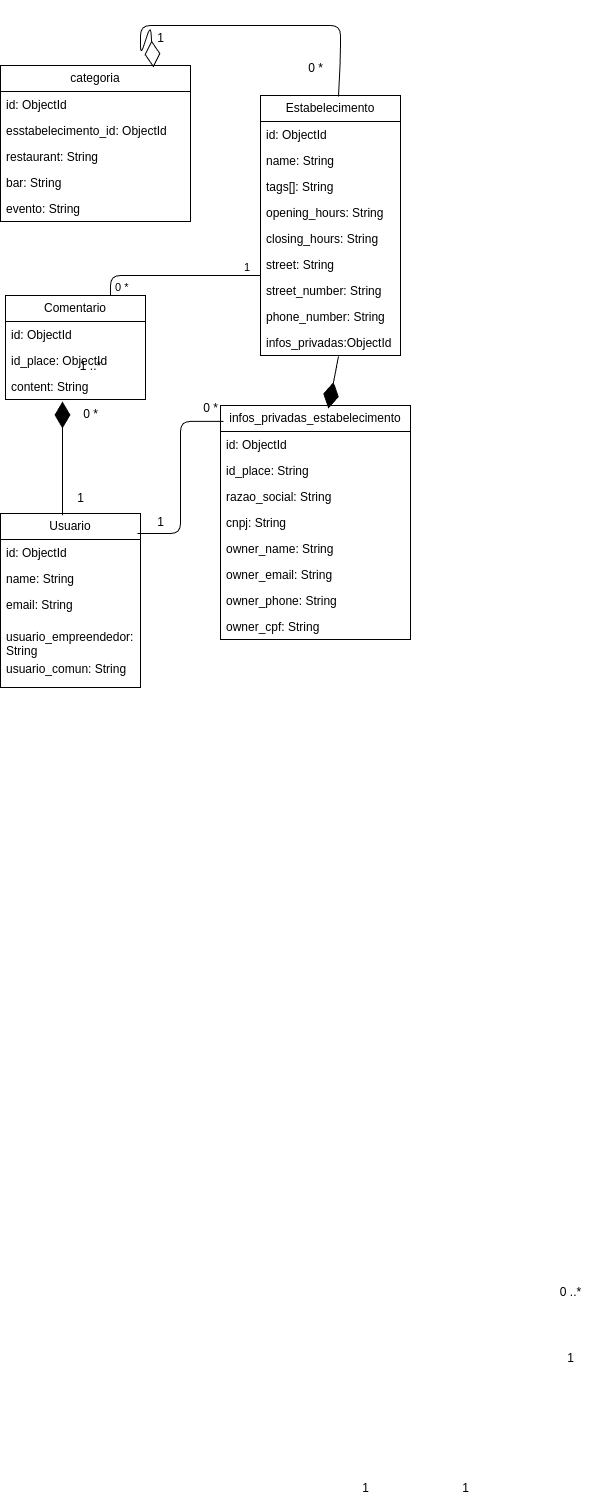

The diagram above was exported from draw.io. Its source (the exported page's mxGraphModel, read from the mxfile embedded in the PNG):
<mxGraphModel dx="463" dy="1717" grid="1" gridSize="10" guides="1" tooltips="1" connect="1" arrows="1" fold="1" page="1" pageScale="1" pageWidth="827" pageHeight="1169" math="0" shadow="0">
  <root>
    <mxCell id="0" />
    <mxCell id="1" parent="0" />
    <mxCell id="UIF_2yrYhcPKLbZVe5Me-1" value="Usuario" style="swimlane;fontStyle=0;childLayout=stackLayout;horizontal=1;startSize=26;fillColor=none;horizontalStack=0;resizeParent=1;resizeParentMax=0;resizeLast=0;collapsible=1;marginBottom=0;whiteSpace=wrap;html=1;" parent="1" vertex="1">
      <mxGeometry x="130" y="-610" width="140" height="174" as="geometry">
        <mxRectangle x="60" y="500" width="80" height="30" as="alternateBounds" />
      </mxGeometry>
    </mxCell>
    <mxCell id="UIF_2yrYhcPKLbZVe5Me-2" value="id: ObjectId" style="text;strokeColor=none;fillColor=none;align=left;verticalAlign=top;spacingLeft=4;spacingRight=4;overflow=hidden;rotatable=0;points=[[0,0.5],[1,0.5]];portConstraint=eastwest;whiteSpace=wrap;html=1;" parent="UIF_2yrYhcPKLbZVe5Me-1" vertex="1">
      <mxGeometry y="26" width="140" height="26" as="geometry" />
    </mxCell>
    <mxCell id="UIF_2yrYhcPKLbZVe5Me-3" value="name: String" style="text;strokeColor=none;fillColor=none;align=left;verticalAlign=top;spacingLeft=4;spacingRight=4;overflow=hidden;rotatable=0;points=[[0,0.5],[1,0.5]];portConstraint=eastwest;whiteSpace=wrap;html=1;" parent="UIF_2yrYhcPKLbZVe5Me-1" vertex="1">
      <mxGeometry y="52" width="140" height="26" as="geometry" />
    </mxCell>
    <mxCell id="UIF_2yrYhcPKLbZVe5Me-4" value="email: String" style="text;strokeColor=none;fillColor=none;align=left;verticalAlign=top;spacingLeft=4;spacingRight=4;overflow=hidden;rotatable=0;points=[[0,0.5],[1,0.5]];portConstraint=eastwest;whiteSpace=wrap;html=1;" parent="UIF_2yrYhcPKLbZVe5Me-1" vertex="1">
      <mxGeometry y="78" width="140" height="32" as="geometry" />
    </mxCell>
    <mxCell id="31" value="usuario_empreendedor: String" style="text;strokeColor=none;fillColor=none;align=left;verticalAlign=top;spacingLeft=4;spacingRight=4;overflow=hidden;rotatable=0;points=[[0,0.5],[1,0.5]];portConstraint=eastwest;whiteSpace=wrap;html=1;" vertex="1" parent="UIF_2yrYhcPKLbZVe5Me-1">
      <mxGeometry y="110" width="140" height="32" as="geometry" />
    </mxCell>
    <mxCell id="32" value="usuario_comun: String" style="text;strokeColor=none;fillColor=none;align=left;verticalAlign=top;spacingLeft=4;spacingRight=4;overflow=hidden;rotatable=0;points=[[0,0.5],[1,0.5]];portConstraint=eastwest;whiteSpace=wrap;html=1;" vertex="1" parent="UIF_2yrYhcPKLbZVe5Me-1">
      <mxGeometry y="142" width="140" height="32" as="geometry" />
    </mxCell>
    <mxCell id="UIF_2yrYhcPKLbZVe5Me-19" value="infos_privadas_estabelecimento" style="swimlane;fontStyle=0;childLayout=stackLayout;horizontal=1;startSize=26;fillColor=none;horizontalStack=0;resizeParent=1;resizeParentMax=0;resizeLast=0;collapsible=1;marginBottom=0;whiteSpace=wrap;html=1;" parent="1" vertex="1">
      <mxGeometry x="350" y="-718" width="190" height="234" as="geometry" />
    </mxCell>
    <mxCell id="UIF_2yrYhcPKLbZVe5Me-20" value="id: ObjectId" style="text;strokeColor=none;fillColor=none;align=left;verticalAlign=top;spacingLeft=4;spacingRight=4;overflow=hidden;rotatable=0;points=[[0,0.5],[1,0.5]];portConstraint=eastwest;whiteSpace=wrap;html=1;" parent="UIF_2yrYhcPKLbZVe5Me-19" vertex="1">
      <mxGeometry y="26" width="190" height="26" as="geometry" />
    </mxCell>
    <mxCell id="UIF_2yrYhcPKLbZVe5Me-21" value="id_place: String" style="text;strokeColor=none;fillColor=none;align=left;verticalAlign=top;spacingLeft=4;spacingRight=4;overflow=hidden;rotatable=0;points=[[0,0.5],[1,0.5]];portConstraint=eastwest;whiteSpace=wrap;html=1;" parent="UIF_2yrYhcPKLbZVe5Me-19" vertex="1">
      <mxGeometry y="52" width="190" height="26" as="geometry" />
    </mxCell>
    <mxCell id="UIF_2yrYhcPKLbZVe5Me-28" value="razao_social: String" style="text;strokeColor=none;fillColor=none;align=left;verticalAlign=top;spacingLeft=4;spacingRight=4;overflow=hidden;rotatable=0;points=[[0,0.5],[1,0.5]];portConstraint=eastwest;whiteSpace=wrap;html=1;" parent="UIF_2yrYhcPKLbZVe5Me-19" vertex="1">
      <mxGeometry y="78" width="190" height="26" as="geometry" />
    </mxCell>
    <mxCell id="UIF_2yrYhcPKLbZVe5Me-29" value="cnpj: String" style="text;strokeColor=none;fillColor=none;align=left;verticalAlign=top;spacingLeft=4;spacingRight=4;overflow=hidden;rotatable=0;points=[[0,0.5],[1,0.5]];portConstraint=eastwest;whiteSpace=wrap;html=1;" parent="UIF_2yrYhcPKLbZVe5Me-19" vertex="1">
      <mxGeometry y="104" width="190" height="26" as="geometry" />
    </mxCell>
    <mxCell id="UIF_2yrYhcPKLbZVe5Me-22" value="owner_name: String" style="text;strokeColor=none;fillColor=none;align=left;verticalAlign=top;spacingLeft=4;spacingRight=4;overflow=hidden;rotatable=0;points=[[0,0.5],[1,0.5]];portConstraint=eastwest;whiteSpace=wrap;html=1;" parent="UIF_2yrYhcPKLbZVe5Me-19" vertex="1">
      <mxGeometry y="130" width="190" height="26" as="geometry" />
    </mxCell>
    <mxCell id="UIF_2yrYhcPKLbZVe5Me-25" value="owner_email: String" style="text;strokeColor=none;fillColor=none;align=left;verticalAlign=top;spacingLeft=4;spacingRight=4;overflow=hidden;rotatable=0;points=[[0,0.5],[1,0.5]];portConstraint=eastwest;whiteSpace=wrap;html=1;" parent="UIF_2yrYhcPKLbZVe5Me-19" vertex="1">
      <mxGeometry y="156" width="190" height="26" as="geometry" />
    </mxCell>
    <mxCell id="UIF_2yrYhcPKLbZVe5Me-26" value="owner_phone: String" style="text;strokeColor=none;fillColor=none;align=left;verticalAlign=top;spacingLeft=4;spacingRight=4;overflow=hidden;rotatable=0;points=[[0,0.5],[1,0.5]];portConstraint=eastwest;whiteSpace=wrap;html=1;" parent="UIF_2yrYhcPKLbZVe5Me-19" vertex="1">
      <mxGeometry y="182" width="190" height="26" as="geometry" />
    </mxCell>
    <mxCell id="UIF_2yrYhcPKLbZVe5Me-27" value="owner_cpf: String" style="text;strokeColor=none;fillColor=none;align=left;verticalAlign=top;spacingLeft=4;spacingRight=4;overflow=hidden;rotatable=0;points=[[0,0.5],[1,0.5]];portConstraint=eastwest;whiteSpace=wrap;html=1;" parent="UIF_2yrYhcPKLbZVe5Me-19" vertex="1">
      <mxGeometry y="208" width="190" height="26" as="geometry" />
    </mxCell>
    <mxCell id="UIF_2yrYhcPKLbZVe5Me-48" value="Comentario" style="swimlane;fontStyle=0;childLayout=stackLayout;horizontal=1;startSize=26;fillColor=none;horizontalStack=0;resizeParent=1;resizeParentMax=0;resizeLast=0;collapsible=1;marginBottom=0;whiteSpace=wrap;html=1;" parent="1" vertex="1">
      <mxGeometry x="135" y="-828" width="140" height="104" as="geometry" />
    </mxCell>
    <mxCell id="UIF_2yrYhcPKLbZVe5Me-49" value="id: ObjectId" style="text;strokeColor=none;fillColor=none;align=left;verticalAlign=top;spacingLeft=4;spacingRight=4;overflow=hidden;rotatable=0;points=[[0,0.5],[1,0.5]];portConstraint=eastwest;whiteSpace=wrap;html=1;" parent="UIF_2yrYhcPKLbZVe5Me-48" vertex="1">
      <mxGeometry y="26" width="140" height="26" as="geometry" />
    </mxCell>
    <mxCell id="UIF_2yrYhcPKLbZVe5Me-50" value="id_place: ObjectId" style="text;strokeColor=none;fillColor=none;align=left;verticalAlign=top;spacingLeft=4;spacingRight=4;overflow=hidden;rotatable=0;points=[[0,0.5],[1,0.5]];portConstraint=eastwest;whiteSpace=wrap;html=1;" parent="UIF_2yrYhcPKLbZVe5Me-48" vertex="1">
      <mxGeometry y="52" width="140" height="26" as="geometry" />
    </mxCell>
    <mxCell id="UIF_2yrYhcPKLbZVe5Me-51" value="content: String" style="text;strokeColor=none;fillColor=none;align=left;verticalAlign=top;spacingLeft=4;spacingRight=4;overflow=hidden;rotatable=0;points=[[0,0.5],[1,0.5]];portConstraint=eastwest;whiteSpace=wrap;html=1;" parent="UIF_2yrYhcPKLbZVe5Me-48" vertex="1">
      <mxGeometry y="78" width="140" height="26" as="geometry" />
    </mxCell>
    <mxCell id="UIF_2yrYhcPKLbZVe5Me-52" value="Estabelecimento" style="swimlane;fontStyle=0;childLayout=stackLayout;horizontal=1;startSize=26;fillColor=none;horizontalStack=0;resizeParent=1;resizeParentMax=0;resizeLast=0;collapsible=1;marginBottom=0;whiteSpace=wrap;html=1;" parent="1" vertex="1">
      <mxGeometry x="390" y="-1028" width="140" height="260" as="geometry" />
    </mxCell>
    <mxCell id="UIF_2yrYhcPKLbZVe5Me-54" value="id: ObjectId" style="text;strokeColor=none;fillColor=none;align=left;verticalAlign=top;spacingLeft=4;spacingRight=4;overflow=hidden;rotatable=0;points=[[0,0.5],[1,0.5]];portConstraint=eastwest;whiteSpace=wrap;html=1;" parent="UIF_2yrYhcPKLbZVe5Me-52" vertex="1">
      <mxGeometry y="26" width="140" height="26" as="geometry" />
    </mxCell>
    <mxCell id="UIF_2yrYhcPKLbZVe5Me-9" value="name: String" style="text;strokeColor=none;fillColor=none;align=left;verticalAlign=top;spacingLeft=4;spacingRight=4;overflow=hidden;rotatable=0;points=[[0,0.5],[1,0.5]];portConstraint=eastwest;whiteSpace=wrap;html=1;" parent="UIF_2yrYhcPKLbZVe5Me-52" vertex="1">
      <mxGeometry y="52" width="140" height="26" as="geometry" />
    </mxCell>
    <mxCell id="UIF_2yrYhcPKLbZVe5Me-10" value="&lt;div&gt;tags[]: String&lt;/div&gt;&lt;div&gt;&amp;nbsp;&lt;/div&gt;" style="text;strokeColor=none;fillColor=none;align=left;verticalAlign=top;spacingLeft=4;spacingRight=4;overflow=hidden;rotatable=0;points=[[0,0.5],[1,0.5]];portConstraint=eastwest;whiteSpace=wrap;html=1;" parent="UIF_2yrYhcPKLbZVe5Me-52" vertex="1">
      <mxGeometry y="78" width="140" height="26" as="geometry" />
    </mxCell>
    <mxCell id="UIF_2yrYhcPKLbZVe5Me-11" value="opening_hours: String" style="text;strokeColor=none;fillColor=none;align=left;verticalAlign=top;spacingLeft=4;spacingRight=4;overflow=hidden;rotatable=0;points=[[0,0.5],[1,0.5]];portConstraint=eastwest;whiteSpace=wrap;html=1;" parent="UIF_2yrYhcPKLbZVe5Me-52" vertex="1">
      <mxGeometry y="104" width="140" height="26" as="geometry" />
    </mxCell>
    <mxCell id="UIF_2yrYhcPKLbZVe5Me-12" value="closing_hours: String&lt;div&gt;&lt;br&gt;&lt;/div&gt;" style="text;strokeColor=none;fillColor=none;align=left;verticalAlign=top;spacingLeft=4;spacingRight=4;overflow=hidden;rotatable=0;points=[[0,0.5],[1,0.5]];portConstraint=eastwest;whiteSpace=wrap;html=1;" parent="UIF_2yrYhcPKLbZVe5Me-52" vertex="1">
      <mxGeometry y="130" width="140" height="26" as="geometry" />
    </mxCell>
    <mxCell id="UIF_2yrYhcPKLbZVe5Me-13" value="street: String" style="text;strokeColor=none;fillColor=none;align=left;verticalAlign=top;spacingLeft=4;spacingRight=4;overflow=hidden;rotatable=0;points=[[0,0.5],[1,0.5]];portConstraint=eastwest;whiteSpace=wrap;html=1;" parent="UIF_2yrYhcPKLbZVe5Me-52" vertex="1">
      <mxGeometry y="156" width="140" height="26" as="geometry" />
    </mxCell>
    <mxCell id="UIF_2yrYhcPKLbZVe5Me-14" value="street_number: String" style="text;strokeColor=none;fillColor=none;align=left;verticalAlign=top;spacingLeft=4;spacingRight=4;overflow=hidden;rotatable=0;points=[[0,0.5],[1,0.5]];portConstraint=eastwest;whiteSpace=wrap;html=1;" parent="UIF_2yrYhcPKLbZVe5Me-52" vertex="1">
      <mxGeometry y="182" width="140" height="26" as="geometry" />
    </mxCell>
    <mxCell id="UIF_2yrYhcPKLbZVe5Me-16" value="phone_number: String" style="text;strokeColor=none;fillColor=none;align=left;verticalAlign=top;spacingLeft=4;spacingRight=4;overflow=hidden;rotatable=0;points=[[0,0.5],[1,0.5]];portConstraint=eastwest;whiteSpace=wrap;html=1;" parent="UIF_2yrYhcPKLbZVe5Me-52" vertex="1">
      <mxGeometry y="208" width="140" height="26" as="geometry" />
    </mxCell>
    <mxCell id="UIF_2yrYhcPKLbZVe5Me-74" value="infos_privadas:ObjectId" style="text;strokeColor=none;fillColor=none;align=left;verticalAlign=top;spacingLeft=4;spacingRight=4;overflow=hidden;rotatable=0;points=[[0,0.5],[1,0.5]];portConstraint=eastwest;whiteSpace=wrap;html=1;" parent="UIF_2yrYhcPKLbZVe5Me-52" vertex="1">
      <mxGeometry y="234" width="140" height="26" as="geometry" />
    </mxCell>
    <mxCell id="UIF_2yrYhcPKLbZVe5Me-61" value="1" style="text;html=1;align=center;verticalAlign=middle;resizable=0;points=[];autosize=1;strokeColor=none;fillColor=none;" parent="1" vertex="1">
      <mxGeometry x="480" y="350" width="30" height="30" as="geometry" />
    </mxCell>
    <mxCell id="UIF_2yrYhcPKLbZVe5Me-62" value="1" style="text;html=1;align=center;verticalAlign=middle;resizable=0;points=[];autosize=1;strokeColor=none;fillColor=none;" parent="1" vertex="1">
      <mxGeometry x="580" y="350" width="30" height="30" as="geometry" />
    </mxCell>
    <mxCell id="UIF_2yrYhcPKLbZVe5Me-65" value="0 ..*" style="text;html=1;align=center;verticalAlign=middle;resizable=0;points=[];autosize=1;strokeColor=none;fillColor=none;" parent="1" vertex="1">
      <mxGeometry x="680" y="154" width="40" height="30" as="geometry" />
    </mxCell>
    <mxCell id="UIF_2yrYhcPKLbZVe5Me-66" value="1" style="text;html=1;align=center;verticalAlign=middle;resizable=0;points=[];autosize=1;strokeColor=none;fillColor=none;" parent="1" vertex="1">
      <mxGeometry x="685" y="220" width="30" height="30" as="geometry" />
    </mxCell>
    <mxCell id="UIF_2yrYhcPKLbZVe5Me-77" value="1 ..*" style="text;html=1;align=center;verticalAlign=middle;resizable=0;points=[];autosize=1;strokeColor=none;fillColor=none;" parent="1" vertex="1">
      <mxGeometry x="200" y="-772" width="40" height="30" as="geometry" />
    </mxCell>
    <mxCell id="2" value="categoria" style="swimlane;fontStyle=0;childLayout=stackLayout;horizontal=1;startSize=26;fillColor=none;horizontalStack=0;resizeParent=1;resizeParentMax=0;resizeLast=0;collapsible=1;marginBottom=0;whiteSpace=wrap;html=1;" parent="1" vertex="1">
      <mxGeometry x="130" y="-1058" width="190" height="156" as="geometry" />
    </mxCell>
    <mxCell id="3" value="id: ObjectId" style="text;strokeColor=none;fillColor=none;align=left;verticalAlign=top;spacingLeft=4;spacingRight=4;overflow=hidden;rotatable=0;points=[[0,0.5],[1,0.5]];portConstraint=eastwest;whiteSpace=wrap;html=1;" parent="2" vertex="1">
      <mxGeometry y="26" width="190" height="26" as="geometry" />
    </mxCell>
    <mxCell id="4" value="esstabelecimento_id: ObjectId" style="text;strokeColor=none;fillColor=none;align=left;verticalAlign=top;spacingLeft=4;spacingRight=4;overflow=hidden;rotatable=0;points=[[0,0.5],[1,0.5]];portConstraint=eastwest;whiteSpace=wrap;html=1;" parent="2" vertex="1">
      <mxGeometry y="52" width="190" height="26" as="geometry" />
    </mxCell>
    <mxCell id="5" value="restaurant: String" style="text;strokeColor=none;fillColor=none;align=left;verticalAlign=top;spacingLeft=4;spacingRight=4;overflow=hidden;rotatable=0;points=[[0,0.5],[1,0.5]];portConstraint=eastwest;whiteSpace=wrap;html=1;" parent="2" vertex="1">
      <mxGeometry y="78" width="190" height="26" as="geometry" />
    </mxCell>
    <mxCell id="6" value="bar: String" style="text;strokeColor=none;fillColor=none;align=left;verticalAlign=top;spacingLeft=4;spacingRight=4;overflow=hidden;rotatable=0;points=[[0,0.5],[1,0.5]];portConstraint=eastwest;whiteSpace=wrap;html=1;" parent="2" vertex="1">
      <mxGeometry y="104" width="190" height="26" as="geometry" />
    </mxCell>
    <mxCell id="7" value="&lt;div&gt;evento: String&lt;/div&gt;" style="text;strokeColor=none;fillColor=none;align=left;verticalAlign=top;spacingLeft=4;spacingRight=4;overflow=hidden;rotatable=0;points=[[0,0.5],[1,0.5]];portConstraint=eastwest;whiteSpace=wrap;html=1;" parent="2" vertex="1">
      <mxGeometry y="130" width="190" height="26" as="geometry" />
    </mxCell>
    <mxCell id="9" value="1" style="text;html=1;align=center;verticalAlign=middle;resizable=0;points=[];autosize=1;strokeColor=none;fillColor=none;" vertex="1" parent="1">
      <mxGeometry x="275" y="-1100" width="30" height="30" as="geometry" />
    </mxCell>
    <mxCell id="10" value="0 *" style="text;html=1;align=center;verticalAlign=middle;resizable=0;points=[];autosize=1;strokeColor=none;fillColor=none;" vertex="1" parent="1">
      <mxGeometry x="425" y="-1070" width="40" height="30" as="geometry" />
    </mxCell>
    <mxCell id="8" value="" style="endArrow=diamondThin;endFill=0;endSize=24;html=1;exitX=0.557;exitY=0.004;exitDx=0;exitDy=0;exitPerimeter=0;entryX=0.805;entryY=0.013;entryDx=0;entryDy=0;entryPerimeter=0;" edge="1" parent="1" source="UIF_2yrYhcPKLbZVe5Me-52" target="2">
      <mxGeometry width="160" relative="1" as="geometry">
        <mxPoint x="472.02" y="-988.0000000000001" as="sourcePoint" />
        <mxPoint x="270" y="-1050" as="targetPoint" />
        <Array as="points">
          <mxPoint x="470" y="-1068" />
          <mxPoint x="470" y="-1098" />
          <mxPoint x="380" y="-1098" />
          <mxPoint x="270" y="-1098" />
          <mxPoint x="270" y="-1068" />
          <mxPoint x="280" y="-1098" />
        </Array>
      </mxGeometry>
    </mxCell>
    <mxCell id="14" value="" style="endArrow=diamondThin;endFill=1;endSize=24;html=1;exitX=0.557;exitY=1.038;exitDx=0;exitDy=0;exitPerimeter=0;entryX=0.568;entryY=0.013;entryDx=0;entryDy=0;entryPerimeter=0;" edge="1" parent="1" source="UIF_2yrYhcPKLbZVe5Me-74" target="UIF_2yrYhcPKLbZVe5Me-19">
      <mxGeometry width="160" relative="1" as="geometry">
        <mxPoint x="457.96000000000004" y="-783.0120000000002" as="sourcePoint" />
        <mxPoint x="450" y="-724" as="targetPoint" />
      </mxGeometry>
    </mxCell>
    <mxCell id="15" value="" style="endArrow=none;html=1;edgeStyle=orthogonalEdgeStyle;entryX=0.016;entryY=0.068;entryDx=0;entryDy=0;entryPerimeter=0;exitX=0.979;exitY=0.115;exitDx=0;exitDy=0;exitPerimeter=0;" edge="1" parent="1" source="UIF_2yrYhcPKLbZVe5Me-1" target="UIF_2yrYhcPKLbZVe5Me-19">
      <mxGeometry relative="1" as="geometry">
        <mxPoint x="280" y="-658" as="sourcePoint" />
        <mxPoint x="440" y="-658" as="targetPoint" />
      </mxGeometry>
    </mxCell>
    <mxCell id="18" value="1" style="text;html=1;align=center;verticalAlign=middle;resizable=0;points=[];autosize=1;strokeColor=none;fillColor=none;" vertex="1" parent="1">
      <mxGeometry x="275" y="-616" width="30" height="30" as="geometry" />
    </mxCell>
    <mxCell id="19" value="0 *" style="text;html=1;align=center;verticalAlign=middle;resizable=0;points=[];autosize=1;strokeColor=none;fillColor=none;" vertex="1" parent="1">
      <mxGeometry x="320" y="-730" width="40" height="30" as="geometry" />
    </mxCell>
    <mxCell id="20" value="" style="endArrow=diamondThin;endFill=1;endSize=24;html=1;exitX=0.443;exitY=0.01;exitDx=0;exitDy=0;exitPerimeter=0;entryX=0.407;entryY=1.077;entryDx=0;entryDy=0;entryPerimeter=0;" edge="1" parent="1" source="UIF_2yrYhcPKLbZVe5Me-1" target="UIF_2yrYhcPKLbZVe5Me-51">
      <mxGeometry width="160" relative="1" as="geometry">
        <mxPoint x="172.01999999999998" y="-609.48" as="sourcePoint" />
        <mxPoint x="170" y="-720.52" as="targetPoint" />
      </mxGeometry>
    </mxCell>
    <mxCell id="22" value="1" style="text;html=1;align=center;verticalAlign=middle;resizable=0;points=[];autosize=1;strokeColor=none;fillColor=none;" vertex="1" parent="1">
      <mxGeometry x="195" y="-640" width="30" height="30" as="geometry" />
    </mxCell>
    <mxCell id="23" value="0 *" style="text;html=1;align=center;verticalAlign=middle;resizable=0;points=[];autosize=1;strokeColor=none;fillColor=none;" vertex="1" parent="1">
      <mxGeometry x="200" y="-724" width="40" height="30" as="geometry" />
    </mxCell>
    <mxCell id="24" value="" style="endArrow=none;html=1;edgeStyle=orthogonalEdgeStyle;entryX=0;entryY=0.923;entryDx=0;entryDy=0;entryPerimeter=0;exitX=0.75;exitY=0;exitDx=0;exitDy=0;" edge="1" parent="1" source="UIF_2yrYhcPKLbZVe5Me-48" target="UIF_2yrYhcPKLbZVe5Me-13">
      <mxGeometry relative="1" as="geometry">
        <mxPoint x="220" y="-848" as="sourcePoint" />
        <mxPoint x="360" y="-818" as="targetPoint" />
      </mxGeometry>
    </mxCell>
    <mxCell id="25" value="&amp;nbsp;0 *" style="edgeLabel;resizable=0;html=1;align=left;verticalAlign=bottom;" connectable="0" vertex="1" parent="24">
      <mxGeometry x="-1" relative="1" as="geometry" />
    </mxCell>
    <mxCell id="26" value="1" style="edgeLabel;resizable=0;html=1;align=right;verticalAlign=bottom;" connectable="0" vertex="1" parent="24">
      <mxGeometry x="1" relative="1" as="geometry">
        <mxPoint x="-10" as="offset" />
      </mxGeometry>
    </mxCell>
  </root>
</mxGraphModel>